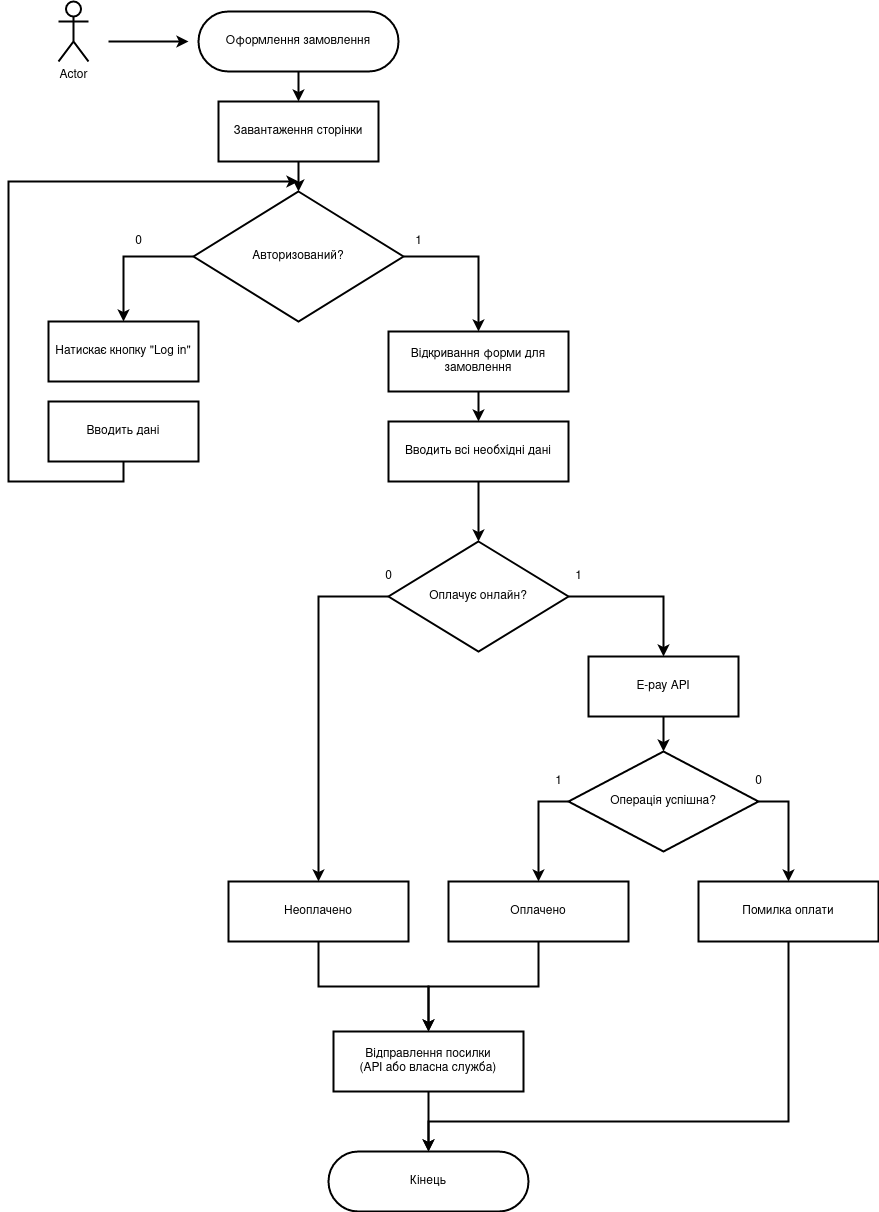

The diagram above was exported from draw.io. Its source (the exported page's mxGraphModel, read from the mxfile embedded in the PNG):
<mxGraphModel dx="2462" dy="745" grid="1" gridSize="10" guides="1" tooltips="1" connect="1" arrows="1" fold="1" page="1" pageScale="1" pageWidth="850" pageHeight="1100" math="0" shadow="0">
  <root>
    <mxCell id="0" />
    <mxCell id="1" parent="0" />
    <mxCell id="h1tvP262a6RXfBOTHKiy-1" value="Actor" style="shape=umlActor;verticalLabelPosition=bottom;verticalAlign=top;html=1;outlineConnect=0;strokeWidth=2;" vertex="1" parent="1">
      <mxGeometry x="-1290" y="60" width="30" height="60" as="geometry" />
    </mxCell>
    <mxCell id="h1tvP262a6RXfBOTHKiy-2" value="" style="endArrow=classic;html=1;strokeWidth=2;" edge="1" parent="1">
      <mxGeometry width="50" height="50" relative="1" as="geometry">
        <mxPoint x="-1240" y="100" as="sourcePoint" />
        <mxPoint x="-1160" y="100" as="targetPoint" />
      </mxGeometry>
    </mxCell>
    <mxCell id="h1tvP262a6RXfBOTHKiy-3" style="edgeStyle=orthogonalEdgeStyle;rounded=0;orthogonalLoop=1;jettySize=auto;html=1;exitX=0.5;exitY=1;exitDx=0;exitDy=0;strokeWidth=2;" edge="1" parent="1" source="h1tvP262a6RXfBOTHKiy-4" target="h1tvP262a6RXfBOTHKiy-6">
      <mxGeometry relative="1" as="geometry" />
    </mxCell>
    <mxCell id="h1tvP262a6RXfBOTHKiy-4" value="Оформлення замовлення" style="rounded=1;whiteSpace=wrap;html=1;strokeWidth=2;arcSize=50;" vertex="1" parent="1">
      <mxGeometry x="-1150" y="70" width="200" height="60" as="geometry" />
    </mxCell>
    <mxCell id="h1tvP262a6RXfBOTHKiy-5" style="edgeStyle=orthogonalEdgeStyle;rounded=0;orthogonalLoop=1;jettySize=auto;html=1;exitX=0.5;exitY=1;exitDx=0;exitDy=0;strokeWidth=2;" edge="1" parent="1" source="h1tvP262a6RXfBOTHKiy-6" target="h1tvP262a6RXfBOTHKiy-8">
      <mxGeometry relative="1" as="geometry" />
    </mxCell>
    <mxCell id="h1tvP262a6RXfBOTHKiy-6" value="Завантаження сторінки" style="rounded=0;whiteSpace=wrap;html=1;strokeWidth=2;" vertex="1" parent="1">
      <mxGeometry x="-1130" y="160" width="160" height="60" as="geometry" />
    </mxCell>
    <mxCell id="h1tvP262a6RXfBOTHKiy-7" style="edgeStyle=orthogonalEdgeStyle;rounded=0;orthogonalLoop=1;jettySize=auto;html=1;exitX=1;exitY=0.5;exitDx=0;exitDy=0;strokeWidth=2;" edge="1" parent="1" source="h1tvP262a6RXfBOTHKiy-8" target="h1tvP262a6RXfBOTHKiy-10">
      <mxGeometry relative="1" as="geometry" />
    </mxCell>
    <mxCell id="h1tvP262a6RXfBOTHKiy-26" style="edgeStyle=orthogonalEdgeStyle;rounded=0;orthogonalLoop=1;jettySize=auto;html=1;exitX=0;exitY=0.5;exitDx=0;exitDy=0;entryX=0.5;entryY=0;entryDx=0;entryDy=0;strokeWidth=2;" edge="1" parent="1" source="h1tvP262a6RXfBOTHKiy-8" target="h1tvP262a6RXfBOTHKiy-25">
      <mxGeometry relative="1" as="geometry" />
    </mxCell>
    <mxCell id="h1tvP262a6RXfBOTHKiy-8" value="Авторизований?" style="rhombus;whiteSpace=wrap;html=1;strokeWidth=2;" vertex="1" parent="1">
      <mxGeometry x="-1155" y="250" width="210" height="130" as="geometry" />
    </mxCell>
    <mxCell id="h1tvP262a6RXfBOTHKiy-38" style="edgeStyle=orthogonalEdgeStyle;rounded=0;orthogonalLoop=1;jettySize=auto;html=1;exitX=0.5;exitY=1;exitDx=0;exitDy=0;entryX=0.5;entryY=0;entryDx=0;entryDy=0;strokeWidth=2;" edge="1" parent="1" source="h1tvP262a6RXfBOTHKiy-10" target="h1tvP262a6RXfBOTHKiy-37">
      <mxGeometry relative="1" as="geometry" />
    </mxCell>
    <mxCell id="h1tvP262a6RXfBOTHKiy-10" value="Відкривання форми для замовлення" style="rounded=0;whiteSpace=wrap;html=1;strokeWidth=2;" vertex="1" parent="1">
      <mxGeometry x="-960" y="390" width="180" height="60" as="geometry" />
    </mxCell>
    <mxCell id="h1tvP262a6RXfBOTHKiy-24" value="1" style="text;html=1;align=center;verticalAlign=middle;resizable=0;points=[];autosize=1;" vertex="1" parent="1">
      <mxGeometry x="-940" y="290" width="20" height="20" as="geometry" />
    </mxCell>
    <mxCell id="h1tvP262a6RXfBOTHKiy-25" value="Натискає кнопку &quot;Log in&quot;" style="rounded=0;whiteSpace=wrap;html=1;strokeWidth=2;" vertex="1" parent="1">
      <mxGeometry x="-1300" y="380" width="150" height="60" as="geometry" />
    </mxCell>
    <mxCell id="h1tvP262a6RXfBOTHKiy-35" style="edgeStyle=orthogonalEdgeStyle;rounded=0;orthogonalLoop=1;jettySize=auto;html=1;exitX=0.5;exitY=1;exitDx=0;exitDy=0;strokeWidth=2;" edge="1" parent="1" source="h1tvP262a6RXfBOTHKiy-34">
      <mxGeometry relative="1" as="geometry">
        <mxPoint x="-1050" y="240" as="targetPoint" />
        <Array as="points">
          <mxPoint x="-1225" y="540" />
          <mxPoint x="-1340" y="540" />
          <mxPoint x="-1340" y="240" />
        </Array>
      </mxGeometry>
    </mxCell>
    <mxCell id="h1tvP262a6RXfBOTHKiy-34" value="Вводить дані" style="rounded=0;whiteSpace=wrap;html=1;strokeWidth=2;" vertex="1" parent="1">
      <mxGeometry x="-1300" y="460" width="150" height="60" as="geometry" />
    </mxCell>
    <mxCell id="h1tvP262a6RXfBOTHKiy-36" value="0" style="text;html=1;align=center;verticalAlign=middle;resizable=0;points=[];autosize=1;" vertex="1" parent="1">
      <mxGeometry x="-1220" y="290" width="20" height="20" as="geometry" />
    </mxCell>
    <mxCell id="h1tvP262a6RXfBOTHKiy-37" value="Вводить всі необхідні дані" style="rounded=0;whiteSpace=wrap;html=1;strokeWidth=2;" vertex="1" parent="1">
      <mxGeometry x="-960" y="480" width="180" height="60" as="geometry" />
    </mxCell>
    <mxCell id="h1tvP262a6RXfBOTHKiy-43" style="edgeStyle=orthogonalEdgeStyle;rounded=0;orthogonalLoop=1;jettySize=auto;html=1;exitX=0.5;exitY=1;exitDx=0;exitDy=0;strokeWidth=2;entryX=0.5;entryY=0;entryDx=0;entryDy=0;" edge="1" parent="1" source="h1tvP262a6RXfBOTHKiy-40" target="h1tvP262a6RXfBOTHKiy-42">
      <mxGeometry relative="1" as="geometry">
        <mxPoint x="-920" y="1200" as="targetPoint" />
      </mxGeometry>
    </mxCell>
    <mxCell id="h1tvP262a6RXfBOTHKiy-40" value="&lt;div&gt;Відправлення посилки &lt;br&gt;&lt;/div&gt;&lt;div&gt;(API або власна служба)&lt;br&gt;&lt;/div&gt;" style="rounded=0;whiteSpace=wrap;html=1;strokeWidth=2;" vertex="1" parent="1">
      <mxGeometry x="-1015" y="1090" width="190" height="60" as="geometry" />
    </mxCell>
    <mxCell id="h1tvP262a6RXfBOTHKiy-42" value="Кінець" style="rounded=1;whiteSpace=wrap;html=1;strokeWidth=2;arcSize=50;" vertex="1" parent="1">
      <mxGeometry x="-1020" y="1210" width="200" height="60" as="geometry" />
    </mxCell>
    <mxCell id="h1tvP262a6RXfBOTHKiy-45" style="edgeStyle=orthogonalEdgeStyle;rounded=0;orthogonalLoop=1;jettySize=auto;html=1;exitX=0.5;exitY=1;exitDx=0;exitDy=0;entryX=0.5;entryY=0;entryDx=0;entryDy=0;strokeWidth=2;" edge="1" parent="1" target="h1tvP262a6RXfBOTHKiy-49">
      <mxGeometry relative="1" as="geometry">
        <mxPoint x="-885" y="580" as="targetPoint" />
        <Array as="points" />
        <mxPoint x="-870" y="540" as="sourcePoint" />
      </mxGeometry>
    </mxCell>
    <mxCell id="h1tvP262a6RXfBOTHKiy-47" style="edgeStyle=orthogonalEdgeStyle;rounded=0;orthogonalLoop=1;jettySize=auto;html=1;exitX=1;exitY=0.5;exitDx=0;exitDy=0;strokeWidth=2;" edge="1" parent="1" source="h1tvP262a6RXfBOTHKiy-49" target="h1tvP262a6RXfBOTHKiy-51">
      <mxGeometry relative="1" as="geometry" />
    </mxCell>
    <mxCell id="h1tvP262a6RXfBOTHKiy-48" style="edgeStyle=orthogonalEdgeStyle;rounded=0;orthogonalLoop=1;jettySize=auto;html=1;exitX=0;exitY=0.5;exitDx=0;exitDy=0;strokeWidth=2;" edge="1" parent="1" source="h1tvP262a6RXfBOTHKiy-49" target="h1tvP262a6RXfBOTHKiy-64">
      <mxGeometry relative="1" as="geometry">
        <mxPoint x="-995" y="715" as="targetPoint" />
      </mxGeometry>
    </mxCell>
    <mxCell id="h1tvP262a6RXfBOTHKiy-49" value="Оплачує онлайн?" style="rhombus;whiteSpace=wrap;html=1;strokeWidth=2;" vertex="1" parent="1">
      <mxGeometry x="-960" y="600" width="180" height="110" as="geometry" />
    </mxCell>
    <mxCell id="h1tvP262a6RXfBOTHKiy-61" style="edgeStyle=orthogonalEdgeStyle;rounded=0;orthogonalLoop=1;jettySize=auto;html=1;exitX=0.5;exitY=1;exitDx=0;exitDy=0;strokeWidth=2;" edge="1" parent="1" source="h1tvP262a6RXfBOTHKiy-51" target="h1tvP262a6RXfBOTHKiy-60">
      <mxGeometry relative="1" as="geometry" />
    </mxCell>
    <mxCell id="h1tvP262a6RXfBOTHKiy-51" value="E-pay API" style="rounded=0;whiteSpace=wrap;html=1;strokeWidth=2;" vertex="1" parent="1">
      <mxGeometry x="-760" y="715" width="150" height="60" as="geometry" />
    </mxCell>
    <mxCell id="h1tvP262a6RXfBOTHKiy-54" value="1" style="text;html=1;align=center;verticalAlign=middle;resizable=0;points=[];autosize=1;" vertex="1" parent="1">
      <mxGeometry x="-780" y="625" width="20" height="20" as="geometry" />
    </mxCell>
    <mxCell id="h1tvP262a6RXfBOTHKiy-55" value="0" style="text;html=1;align=center;verticalAlign=middle;resizable=0;points=[];autosize=1;" vertex="1" parent="1">
      <mxGeometry x="-970" y="625" width="20" height="20" as="geometry" />
    </mxCell>
    <mxCell id="h1tvP262a6RXfBOTHKiy-69" style="edgeStyle=orthogonalEdgeStyle;rounded=0;orthogonalLoop=1;jettySize=auto;html=1;exitX=0;exitY=0.5;exitDx=0;exitDy=0;strokeWidth=2;" edge="1" parent="1" source="h1tvP262a6RXfBOTHKiy-60" target="h1tvP262a6RXfBOTHKiy-68">
      <mxGeometry relative="1" as="geometry" />
    </mxCell>
    <mxCell id="h1tvP262a6RXfBOTHKiy-71" style="edgeStyle=orthogonalEdgeStyle;rounded=0;orthogonalLoop=1;jettySize=auto;html=1;exitX=1;exitY=0.5;exitDx=0;exitDy=0;strokeWidth=2;" edge="1" parent="1" source="h1tvP262a6RXfBOTHKiy-60" target="h1tvP262a6RXfBOTHKiy-70">
      <mxGeometry relative="1" as="geometry" />
    </mxCell>
    <mxCell id="h1tvP262a6RXfBOTHKiy-60" value="Операція успішна?" style="rhombus;whiteSpace=wrap;html=1;strokeWidth=2;" vertex="1" parent="1">
      <mxGeometry x="-780" y="810" width="190" height="100" as="geometry" />
    </mxCell>
    <mxCell id="h1tvP262a6RXfBOTHKiy-63" value="0" style="text;html=1;align=center;verticalAlign=middle;resizable=0;points=[];autosize=1;" vertex="1" parent="1">
      <mxGeometry x="-600" y="830" width="20" height="20" as="geometry" />
    </mxCell>
    <mxCell id="h1tvP262a6RXfBOTHKiy-72" style="edgeStyle=orthogonalEdgeStyle;rounded=0;orthogonalLoop=1;jettySize=auto;html=1;exitX=0.5;exitY=1;exitDx=0;exitDy=0;strokeWidth=2;" edge="1" parent="1" source="h1tvP262a6RXfBOTHKiy-64" target="h1tvP262a6RXfBOTHKiy-40">
      <mxGeometry relative="1" as="geometry" />
    </mxCell>
    <mxCell id="h1tvP262a6RXfBOTHKiy-64" value="Неоплачено" style="rounded=0;whiteSpace=wrap;html=1;strokeWidth=2;" vertex="1" parent="1">
      <mxGeometry x="-1120" y="940" width="180" height="60" as="geometry" />
    </mxCell>
    <mxCell id="h1tvP262a6RXfBOTHKiy-67" value="1" style="text;html=1;align=center;verticalAlign=middle;resizable=0;points=[];autosize=1;" vertex="1" parent="1">
      <mxGeometry x="-800" y="830" width="20" height="20" as="geometry" />
    </mxCell>
    <mxCell id="h1tvP262a6RXfBOTHKiy-73" style="edgeStyle=orthogonalEdgeStyle;rounded=0;orthogonalLoop=1;jettySize=auto;html=1;exitX=0.5;exitY=1;exitDx=0;exitDy=0;strokeWidth=2;" edge="1" parent="1" source="h1tvP262a6RXfBOTHKiy-68">
      <mxGeometry relative="1" as="geometry">
        <mxPoint x="-920" y="1090" as="targetPoint" />
      </mxGeometry>
    </mxCell>
    <mxCell id="h1tvP262a6RXfBOTHKiy-68" value="Оплачено" style="rounded=0;whiteSpace=wrap;html=1;strokeWidth=2;" vertex="1" parent="1">
      <mxGeometry x="-900" y="940" width="180" height="60" as="geometry" />
    </mxCell>
    <mxCell id="h1tvP262a6RXfBOTHKiy-75" style="edgeStyle=orthogonalEdgeStyle;rounded=0;orthogonalLoop=1;jettySize=auto;html=1;exitX=0.5;exitY=1;exitDx=0;exitDy=0;entryX=0.5;entryY=0;entryDx=0;entryDy=0;strokeWidth=2;" edge="1" parent="1" source="h1tvP262a6RXfBOTHKiy-70" target="h1tvP262a6RXfBOTHKiy-42">
      <mxGeometry relative="1" as="geometry">
        <Array as="points">
          <mxPoint x="-560" y="1180" />
          <mxPoint x="-920" y="1180" />
        </Array>
      </mxGeometry>
    </mxCell>
    <mxCell id="h1tvP262a6RXfBOTHKiy-70" value="Помилка оплати" style="rounded=0;whiteSpace=wrap;html=1;strokeWidth=2;" vertex="1" parent="1">
      <mxGeometry x="-650" y="940" width="180" height="60" as="geometry" />
    </mxCell>
  </root>
</mxGraphModel>